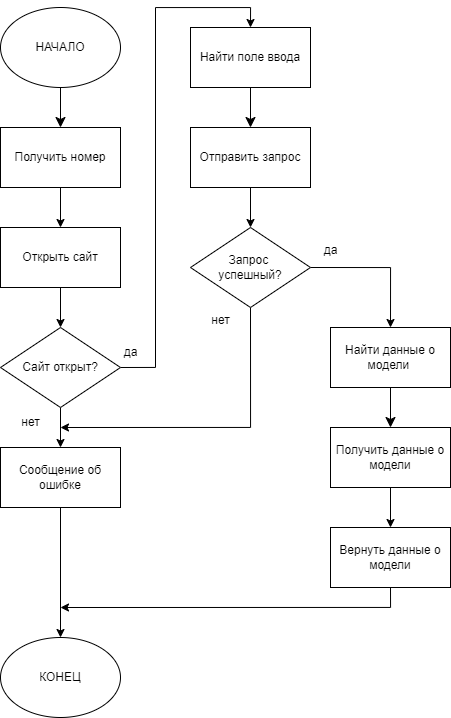

The diagram above was exported from draw.io. Its source (the exported page's mxGraphModel, read from the mxfile embedded in the PNG):
<mxGraphModel dx="1713" dy="819" grid="1" gridSize="10" guides="1" tooltips="1" connect="1" arrows="1" fold="1" page="1" pageScale="1" pageWidth="827" pageHeight="1169" math="0" shadow="0">
  <root>
    <mxCell id="0" />
    <mxCell id="1" parent="0" />
    <mxCell id="TZSjdZgy6kPpEdIloy_d-3" style="edgeStyle=none;curved=1;rounded=0;orthogonalLoop=1;jettySize=auto;html=1;exitX=0.5;exitY=1;exitDx=0;exitDy=0;entryX=0.5;entryY=0;entryDx=0;entryDy=0;fontSize=12;startSize=8;endSize=8;" parent="1" source="TZSjdZgy6kPpEdIloy_d-1" target="TZSjdZgy6kPpEdIloy_d-2" edge="1">
      <mxGeometry relative="1" as="geometry" />
    </mxCell>
    <mxCell id="TZSjdZgy6kPpEdIloy_d-1" value="НАЧАЛО" style="ellipse;whiteSpace=wrap;html=1;" parent="1" vertex="1">
      <mxGeometry x="80" y="80" width="120" height="80" as="geometry" />
    </mxCell>
    <mxCell id="02Jbn5WYScd2HMaN0pXU-1" style="edgeStyle=orthogonalEdgeStyle;rounded=0;orthogonalLoop=1;jettySize=auto;html=1;exitX=0.5;exitY=1;exitDx=0;exitDy=0;entryX=0.5;entryY=0;entryDx=0;entryDy=0;" edge="1" parent="1" source="TZSjdZgy6kPpEdIloy_d-2" target="TZSjdZgy6kPpEdIloy_d-4">
      <mxGeometry relative="1" as="geometry" />
    </mxCell>
    <mxCell id="TZSjdZgy6kPpEdIloy_d-2" value="Получить номер" style="rounded=0;whiteSpace=wrap;html=1;" parent="1" vertex="1">
      <mxGeometry x="80" y="200" width="120" height="60" as="geometry" />
    </mxCell>
    <mxCell id="02Jbn5WYScd2HMaN0pXU-3" style="edgeStyle=orthogonalEdgeStyle;rounded=0;orthogonalLoop=1;jettySize=auto;html=1;exitX=0.5;exitY=1;exitDx=0;exitDy=0;" edge="1" parent="1" source="TZSjdZgy6kPpEdIloy_d-4" target="02Jbn5WYScd2HMaN0pXU-2">
      <mxGeometry relative="1" as="geometry" />
    </mxCell>
    <mxCell id="TZSjdZgy6kPpEdIloy_d-4" value="Открыть сайт" style="rounded=0;whiteSpace=wrap;html=1;" parent="1" vertex="1">
      <mxGeometry x="80" y="300" width="120" height="60" as="geometry" />
    </mxCell>
    <mxCell id="TZSjdZgy6kPpEdIloy_d-9" style="edgeStyle=none;curved=1;rounded=0;orthogonalLoop=1;jettySize=auto;html=1;exitX=0.5;exitY=1;exitDx=0;exitDy=0;entryX=0.5;entryY=0;entryDx=0;entryDy=0;fontSize=12;startSize=8;endSize=8;" parent="1" source="TZSjdZgy6kPpEdIloy_d-6" target="TZSjdZgy6kPpEdIloy_d-8" edge="1">
      <mxGeometry relative="1" as="geometry" />
    </mxCell>
    <mxCell id="TZSjdZgy6kPpEdIloy_d-6" value="Найти поле ввода" style="rounded=0;whiteSpace=wrap;html=1;" parent="1" vertex="1">
      <mxGeometry x="270" y="100" width="120" height="60" as="geometry" />
    </mxCell>
    <mxCell id="02Jbn5WYScd2HMaN0pXU-12" style="edgeStyle=orthogonalEdgeStyle;rounded=0;orthogonalLoop=1;jettySize=auto;html=1;exitX=0.5;exitY=1;exitDx=0;exitDy=0;entryX=0.5;entryY=0;entryDx=0;entryDy=0;" edge="1" parent="1" source="TZSjdZgy6kPpEdIloy_d-8" target="02Jbn5WYScd2HMaN0pXU-11">
      <mxGeometry relative="1" as="geometry" />
    </mxCell>
    <mxCell id="TZSjdZgy6kPpEdIloy_d-8" value="Отправить запрос" style="rounded=0;whiteSpace=wrap;html=1;" parent="1" vertex="1">
      <mxGeometry x="270" y="200" width="120" height="60" as="geometry" />
    </mxCell>
    <mxCell id="TZSjdZgy6kPpEdIloy_d-13" style="edgeStyle=none;curved=1;rounded=0;orthogonalLoop=1;jettySize=auto;html=1;exitX=0.5;exitY=1;exitDx=0;exitDy=0;entryX=0.5;entryY=0;entryDx=0;entryDy=0;fontSize=12;startSize=8;endSize=8;" parent="1" source="TZSjdZgy6kPpEdIloy_d-10" target="TZSjdZgy6kPpEdIloy_d-12" edge="1">
      <mxGeometry relative="1" as="geometry" />
    </mxCell>
    <mxCell id="TZSjdZgy6kPpEdIloy_d-10" value="Найти данные о модели&amp;nbsp;" style="rounded=0;whiteSpace=wrap;html=1;" parent="1" vertex="1">
      <mxGeometry x="410" y="400" width="120" height="60" as="geometry" />
    </mxCell>
    <mxCell id="02Jbn5WYScd2HMaN0pXU-20" style="edgeStyle=orthogonalEdgeStyle;rounded=0;orthogonalLoop=1;jettySize=auto;html=1;exitX=0.5;exitY=1;exitDx=0;exitDy=0;entryX=0.5;entryY=0;entryDx=0;entryDy=0;" edge="1" parent="1" source="TZSjdZgy6kPpEdIloy_d-12" target="02Jbn5WYScd2HMaN0pXU-19">
      <mxGeometry relative="1" as="geometry" />
    </mxCell>
    <mxCell id="TZSjdZgy6kPpEdIloy_d-12" value="Получить данные о модели" style="rounded=0;whiteSpace=wrap;html=1;" parent="1" vertex="1">
      <mxGeometry x="410" y="500" width="120" height="60" as="geometry" />
    </mxCell>
    <mxCell id="02Jbn5WYScd2HMaN0pXU-8" style="edgeStyle=orthogonalEdgeStyle;rounded=0;orthogonalLoop=1;jettySize=auto;html=1;exitX=0.5;exitY=1;exitDx=0;exitDy=0;entryX=0.5;entryY=0;entryDx=0;entryDy=0;" edge="1" parent="1" source="02Jbn5WYScd2HMaN0pXU-2" target="02Jbn5WYScd2HMaN0pXU-7">
      <mxGeometry relative="1" as="geometry" />
    </mxCell>
    <mxCell id="02Jbn5WYScd2HMaN0pXU-10" style="edgeStyle=orthogonalEdgeStyle;rounded=0;orthogonalLoop=1;jettySize=auto;html=1;exitX=1;exitY=0.5;exitDx=0;exitDy=0;entryX=0.5;entryY=0;entryDx=0;entryDy=0;" edge="1" parent="1" source="02Jbn5WYScd2HMaN0pXU-2" target="TZSjdZgy6kPpEdIloy_d-6">
      <mxGeometry relative="1" as="geometry" />
    </mxCell>
    <mxCell id="02Jbn5WYScd2HMaN0pXU-2" value="Сайт открыт?" style="rhombus;whiteSpace=wrap;html=1;" vertex="1" parent="1">
      <mxGeometry x="80" y="400" width="120" height="80" as="geometry" />
    </mxCell>
    <mxCell id="02Jbn5WYScd2HMaN0pXU-4" value="КОНЕЦ" style="ellipse;whiteSpace=wrap;html=1;" vertex="1" parent="1">
      <mxGeometry x="80" y="710" width="120" height="80" as="geometry" />
    </mxCell>
    <mxCell id="02Jbn5WYScd2HMaN0pXU-6" value="нет" style="text;html=1;align=center;verticalAlign=middle;resizable=0;points=[];autosize=1;strokeColor=none;fillColor=none;" vertex="1" parent="1">
      <mxGeometry x="90" y="480" width="40" height="30" as="geometry" />
    </mxCell>
    <mxCell id="02Jbn5WYScd2HMaN0pXU-9" style="edgeStyle=orthogonalEdgeStyle;rounded=0;orthogonalLoop=1;jettySize=auto;html=1;exitX=0.5;exitY=1;exitDx=0;exitDy=0;entryX=0.5;entryY=0;entryDx=0;entryDy=0;" edge="1" parent="1" source="02Jbn5WYScd2HMaN0pXU-7" target="02Jbn5WYScd2HMaN0pXU-4">
      <mxGeometry relative="1" as="geometry" />
    </mxCell>
    <mxCell id="02Jbn5WYScd2HMaN0pXU-7" value="Сообщение об ошибке" style="rounded=0;whiteSpace=wrap;html=1;" vertex="1" parent="1">
      <mxGeometry x="80" y="520" width="120" height="60" as="geometry" />
    </mxCell>
    <mxCell id="02Jbn5WYScd2HMaN0pXU-14" style="edgeStyle=orthogonalEdgeStyle;rounded=0;orthogonalLoop=1;jettySize=auto;html=1;exitX=0.5;exitY=1;exitDx=0;exitDy=0;" edge="1" parent="1" source="02Jbn5WYScd2HMaN0pXU-11">
      <mxGeometry relative="1" as="geometry">
        <mxPoint x="140" y="500" as="targetPoint" />
        <Array as="points">
          <mxPoint x="330" y="500" />
        </Array>
      </mxGeometry>
    </mxCell>
    <mxCell id="02Jbn5WYScd2HMaN0pXU-16" style="edgeStyle=orthogonalEdgeStyle;rounded=0;orthogonalLoop=1;jettySize=auto;html=1;exitX=1;exitY=0.5;exitDx=0;exitDy=0;entryX=0.5;entryY=0;entryDx=0;entryDy=0;" edge="1" parent="1" source="02Jbn5WYScd2HMaN0pXU-11" target="TZSjdZgy6kPpEdIloy_d-10">
      <mxGeometry relative="1" as="geometry" />
    </mxCell>
    <mxCell id="02Jbn5WYScd2HMaN0pXU-11" value="Запрос&amp;nbsp;&lt;div&gt;успешный?&lt;/div&gt;" style="rhombus;whiteSpace=wrap;html=1;" vertex="1" parent="1">
      <mxGeometry x="270" y="300" width="120" height="80" as="geometry" />
    </mxCell>
    <mxCell id="02Jbn5WYScd2HMaN0pXU-13" value="да" style="text;html=1;align=center;verticalAlign=middle;resizable=0;points=[];autosize=1;strokeColor=none;fillColor=none;" vertex="1" parent="1">
      <mxGeometry x="190" y="410" width="40" height="30" as="geometry" />
    </mxCell>
    <mxCell id="02Jbn5WYScd2HMaN0pXU-15" value="нет" style="text;html=1;align=center;verticalAlign=middle;resizable=0;points=[];autosize=1;strokeColor=none;fillColor=none;" vertex="1" parent="1">
      <mxGeometry x="280" y="378" width="40" height="30" as="geometry" />
    </mxCell>
    <mxCell id="02Jbn5WYScd2HMaN0pXU-17" value="да" style="text;html=1;align=center;verticalAlign=middle;resizable=0;points=[];autosize=1;strokeColor=none;fillColor=none;" vertex="1" parent="1">
      <mxGeometry x="390" y="308" width="40" height="30" as="geometry" />
    </mxCell>
    <mxCell id="02Jbn5WYScd2HMaN0pXU-21" style="edgeStyle=orthogonalEdgeStyle;rounded=0;orthogonalLoop=1;jettySize=auto;html=1;exitX=0.5;exitY=1;exitDx=0;exitDy=0;" edge="1" parent="1" source="02Jbn5WYScd2HMaN0pXU-19">
      <mxGeometry relative="1" as="geometry">
        <mxPoint x="140" y="680" as="targetPoint" />
        <Array as="points">
          <mxPoint x="470" y="680" />
        </Array>
      </mxGeometry>
    </mxCell>
    <mxCell id="02Jbn5WYScd2HMaN0pXU-19" value="Вернуть данные о модели" style="rounded=0;whiteSpace=wrap;html=1;" vertex="1" parent="1">
      <mxGeometry x="410" y="600" width="120" height="60" as="geometry" />
    </mxCell>
  </root>
</mxGraphModel>